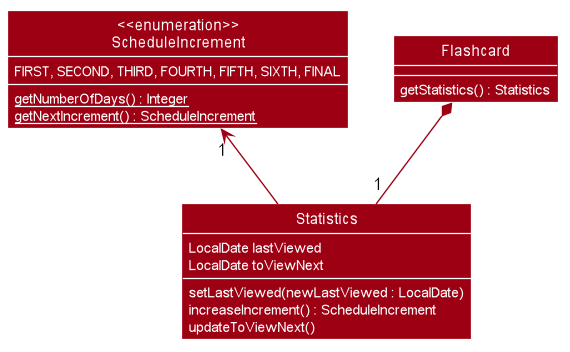

The diagram above was rendered by PlantUML. Its source (embedded in the PNG):
@startuml








skinparam BackgroundColor #FFFFFFF

skinparam Shadowing false

skinparam Class {
    FontColor #FFFFFF
    BorderThickness 1
    BorderColor #FFFFFF
    StereotypeFontColor #FFFFFF
    FontName Arial
}

skinparam Actor {
    BorderColor #000000
    Color #000000
    FontName Arial
}

skinparam Sequence {
    MessageAlign center
    BoxFontSize 15
    BoxPadding 0
    BoxFontColor #FFFFFF
    FontName Arial
}

skinparam Participant {
    FontColor #FFFFFFF
    Padding 20
}

skinparam MinClassWidth 50
skinparam ParticipantPadding 10
skinparam Shadowing false
skinparam DefaultTextAlignment center
skinparam packageStyle Rectangle

hide footbox
hide circle
skinparam arrowThickness 1.1
skinparam arrowColor #9D0012
skinparam classBackgroundColor #9D0012

"<<enumeration>>\nScheduleIncrement" "1"<-up- Statistics
Flashcard *-down- "1" Statistics

class Flashcard {
<color:#FFFFFF>getStatistics() : Statistics
}

class Statistics {
<color:#FFFFFF>LocalDate lastViewed
<color:#FFFFFF>LocalDate toViewNext
<color:#FFFFFF>setLastViewed(newLastViewed : LocalDate)
<color:#FFFFFF>increaseIncrement() : ScheduleIncrement
<color:#FFFFFF>updateToViewNext()
}

enum "<<enumeration>>\nScheduleIncrement" {
<color:#FFFFFF>FIRST, SECOND, THIRD, FOURTH, FIFTH, SIXTH, FINAL
<u><color:#FFFFFF>getNumberOfDays() : Integer
<u><color:#FFFFFF>getNextIncrement() : ScheduleIncrement
}

@enduml